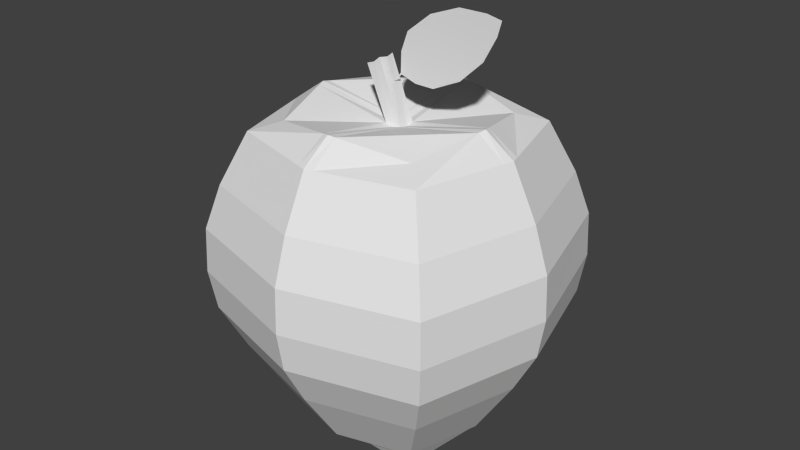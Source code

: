 # Source: Apple.blend  (saved by Blender 2.70.0; exported with 4.5.12 LTS)
import bpy
from mathutils import Matrix  # noqa: F401  (used for matrix-valued properties, if any)

bpy.ops.wm.read_factory_settings(use_empty=True)
scene = bpy.context.scene
scene.name = 'Scene'

# ---- collections
col_collection_1 = bpy.data.collections.new('Collection 1'); scene.collection.children.link(col_collection_1)

# ---- world
world_world = bpy.data.worlds.new('World'); scene.world = world_world
world_world.color = (0.05088, 0.05088, 0.05088)
world_world.use_sun_shadow = False
world_world.sun_shadow_jitter_overblur = 0.0
world_world.cycles.sampling_method = 'MANUAL'
world_world.cycles.sample_map_resolution = 256

# ---- meshes
me_plane = bpy.data.meshes.new('Plane')
me_plane.from_pydata([(0.1395, -1.059e-07, 1.351), (0.03211, -1.292e-07, 1.524), (0.3348, -7.395e-08, 1.483), (0.2378, -9.497e-08, 1.64), (0.3839, -8.585e-08, 1.574), (0.3431, -9.47e-08, 1.64), (0.3991, -9.312e-08, 1.629), (0.1247, -1.143e-07, 1.598), (0.2474, -8.773e-08, 1.401), (0.06651, -1.064e-07, 1.352), (0.005345, -1.196e-07, 1.451), (0.003355, -1.093e-07, 1.372), (0.214, -0.214, -0.02182), (-0.214, -0.214, -0.02182), (0.214, 0.214, -0.02182), (-0.214, 0.214, -0.02182), (0.0, -0.2747, 0.05698), (0.0, 0.2747, 0.05698), (-0.2747, 0.0, 0.05698), (0.2747, 0.0, 0.05698), (0.0, 0.0, 0.05698), (0.2788, -0.2788, 0.1018), (-0.2788, -0.2788, 0.1018), (0.2788, 0.2788, 0.1018), (-0.2788, 0.2788, 0.1018), (0.0, -0.358, 0.1018), (0.0, 0.358, 0.1018), (-0.358, 0.0, 0.1018), (0.358, 0.0, 0.1018), (0.3975, -0.3975, 0.3383), (-0.3975, -0.3975, 0.3383), (0.3975, 0.3975, 0.3383), (-0.3975, 0.3975, 0.3383), (0.0, -0.5104, 0.3383), (0.0, 0.5104, 0.3383), (-0.5104, 0.0, 0.3383), (0.5104, 0.0, 0.3383), (0.486, -0.486, 0.6565), (0.4662, -0.4662, 0.505), (-0.4662, -0.4662, 0.505), (0.4662, 0.4662, 0.505), (-0.4662, 0.4662, 0.505), (0.0, -0.5986, 0.505), (0.0, 0.5986, 0.505), (-0.5986, 0.0, 0.505), (0.5986, 0.0, 0.505), (0.4806, -0.4806, 0.8262), (-0.486, -0.486, 0.6565), (0.486, 0.486, 0.6565), (-0.486, 0.486, 0.6565), (0.0, -0.624, 0.6565), (0.0, 0.624, 0.6565), (-0.624, 0.0, 0.6565), (0.624, 0.0, 0.6565), (0.4381, -0.4381, 0.9929), (-0.4806, -0.4806, 0.8262), (0.4806, 0.4806, 0.8262), (-0.4806, 0.4806, 0.8262), (0.0, -0.6171, 0.8262), (0.0, 0.6171, 0.8262), (-0.6171, 0.0, 0.8262), (0.6171, 0.0, 0.8262), (0.3637, -0.3637, 1.187), (-0.4381, -0.4381, 0.9929), (0.4381, 0.4381, 0.9929), (-0.4381, 0.4381, 0.9929), (0.0, -0.5625, 0.9929), (0.0, 0.5625, 0.9929), (-0.5625, 0.0, 0.9929), (0.5625, 0.0, 0.9929), (0.2761, -0.2761, 1.22), (-0.3637, -0.3637, 1.187), (0.3637, 0.3637, 1.187), (-0.3637, 0.3637, 1.187), (0.0, -0.467, 1.187), (0.0, 0.467, 1.187), (-0.467, 0.0, 1.187), (0.467, 0.0, 1.187), (-0.2761, -0.2761, 1.22), (0.2761, 0.2761, 1.22), (-0.2761, 0.2761, 1.22), (0.0, -0.3546, 1.266), (0.0, 0.3546, 1.266), (-0.3546, 0.0, 1.266), (0.3546, 0.0, 1.266), (0.2693, 0.01918, 0.04992), (-0.2693, 0.01918, 0.04992), (0.0, 0.02463, 0.05698), (0.3509, 0.025, 0.1018), (-0.3509, 0.025, 0.1018), (0.5003, 0.03564, 0.3383), (-0.5003, 0.03564, 0.3383), (0.5867, 0.0418, 0.505), (-0.5867, 0.0418, 0.505), (0.6116, 0.04357, 0.6565), (-0.6116, 0.04357, 0.6565), (0.6049, 0.04309, 0.8262), (-0.6049, 0.04309, 0.8262), (0.5513, 0.03928, 0.9929), (-0.5513, 0.03928, 0.9929), (0.4578, 0.03261, 1.187), (-0.4578, 0.03261, 1.187), (0.3475, 0.02476, 1.262), (-0.3475, 0.02476, 1.262), (0.0, 0.03179, 1.194), (-0.2685, -0.02198, 0.04888), (0.2685, -0.02198, 0.04888), (0.0, -0.02823, 0.05698), (-0.3499, -0.02865, 0.1018), (0.3499, -0.02865, 0.1018), (-0.4988, -0.04084, 0.3383), (0.4988, -0.04084, 0.3383), (-0.585, -0.0479, 0.505), (0.585, -0.0479, 0.505), (-0.6098, -0.04993, 0.6565), (0.6098, -0.04993, 0.6565), (-0.6031, -0.04938, 0.8262), (0.6031, -0.04938, 0.8262), (-0.5497, -0.04501, 0.9929), (0.5497, -0.04501, 0.9929), (-0.4564, -0.03737, 1.187), (0.4564, -0.03737, 1.187), (-0.3465, -0.02837, 1.261), (0.3465, -0.02837, 1.261), (0.0, -0.03643, 1.195), (0.01862, -0.2695, 0.05012), (0.01862, 0.2695, 0.05012), (0.02391, 0.0, 0.05698), (0.02426, -0.3511, 0.1018), (0.02426, 0.3511, 0.1018), (0.03459, -0.5006, 0.3383), (0.03459, 0.5006, 0.3383), (0.04057, -0.5871, 0.505), (0.04057, 0.5871, 0.505), (0.04229, -0.612, 0.6565), (0.04229, 0.612, 0.6565), (0.04183, -0.6052, 0.8262), (0.04183, 0.6052, 0.8262), (0.03812, -0.5517, 0.9929), (0.03812, 0.5517, 0.9929), (0.03165, -0.458, 1.187), (0.03165, 0.458, 1.187), (0.02403, -0.3477, 1.262), (0.02403, 0.3477, 1.262), (0.03085, 0.0, 1.194), (0.02343, 0.02416, 0.05637), (0.03024, 0.03118, 1.2), (0.02337, -0.02768, 0.05628), (0.03015, -0.03573, 1.201), (-0.01936, -0.2692, 0.04985), (-0.01936, 0.2692, 0.04985), (-0.02486, 0.0, 0.05698), (-0.02523, -0.3508, 0.1018), (-0.02523, 0.3508, 0.1018), (-0.03597, -0.5002, 0.3383), (-0.03597, 0.5002, 0.3383), (-0.04219, -0.5866, 0.505), (-0.04219, 0.5866, 0.505), (-0.04398, -0.6115, 0.6565), (-0.04398, 0.6115, 0.6565), (-0.04349, -0.6048, 0.8262), (-0.04349, 0.6048, 0.8262), (-0.03964, -0.5512, 0.9929), (-0.03964, 0.5512, 0.9929), (-0.03291, -0.4577, 1.187), (-0.03291, 0.4577, 1.187), (-0.02499, -0.3475, 1.262), (-0.02499, 0.3475, 1.262), (-0.03208, 0.0, 1.194), (-0.02437, 0.02414, 0.05634), (-0.03145, 0.03115, 1.2), (-0.0243, -0.02766, 0.05625), (-0.03135, -0.0357, 1.201), (-0.07785, 5.813e-06, 1.399), (-0.08139, 0.03179, 1.405), (-0.08191, -0.03642, 1.406), (-0.05458, 5.811e-06, 1.42), (-0.05817, 0.03118, 1.425), (-0.05869, -0.03572, 1.426), (-0.1092, 5.815e-06, 1.389), (-0.1117, 0.03116, 1.394), (-0.112, -0.03569, 1.395), (-0.02526, 3.816e-06, 1.342), (-0.02819, -0.03572, 1.349), (-0.08272, 3.819e-06, 1.322), (-0.08413, 0.03116, 1.328), (-0.05379, -0.03642, 1.333), (-0.02782, 0.03118, 1.348), (-0.05345, 0.03179, 1.333), (-0.08434, -0.03569, 1.329), (0.08581, -1.176e-07, 1.437), (0.2863, -8.446e-08, 1.562), (0.3635, -9.027e-08, 1.607), (0.1861, -1.01e-07, 1.499), (0.03593, -1.13e-07, 1.402), (0.3963, -9.32e-08, 1.629), (0.003457, -1.098e-07, 1.376), (0.1368, -1.065e-07, 1.355), (0.3323, -7.449e-08, 1.487), (0.3829, -8.607e-08, 1.575), (0.2443, -8.84e-08, 1.406), (0.06496, -1.067e-07, 1.355), (0.03536, -1.285e-07, 1.519), (0.2407, -9.433e-08, 1.635), (0.3443, -9.443e-08, 1.638), (0.3982, -9.268e-08, 1.625), (0.1284, -1.135e-07, 1.592), (0.007195, -1.192e-07, 1.448), (0.007176, -1.091e-07, 1.371), (0.3955, -9.277e-08, 1.626), (0.007177, -1.096e-07, 1.375)], [], [(200, 8, 2, 198), (198, 2, 4, 199), (197, 0, 8, 200), (209, 199, 4, 205), (202, 1, 10, 207), (210, 207, 10, 196), (145, 126, 14, 85), (169, 150, 17, 87), (171, 151, 20, 107), (147, 127, 19, 106), (153, 24, 32, 155), (89, 27, 35, 91), (108, 22, 30, 110), (109, 28, 36, 111), (125, 12, 21, 128), (85, 14, 23, 88), (106, 19, 28, 109), (105, 13, 22, 108), (86, 18, 27, 89), (150, 15, 24, 153), (126, 17, 26, 129), (149, 16, 25, 152), (90, 31, 40, 92), (130, 29, 38, 132), (154, 33, 42, 156), (131, 34, 43, 133), (129, 26, 34, 131), (152, 25, 33, 154), (128, 21, 29, 130), (88, 23, 31, 90), (112, 39, 47, 114), (113, 45, 53, 115), (92, 40, 48, 94), (132, 38, 37, 134), (111, 36, 45, 113), (110, 30, 39, 112), (91, 35, 44, 93), (155, 32, 41, 157), (95, 52, 60, 97), (114, 47, 55, 116), (115, 53, 61, 117), (94, 48, 56, 96), (93, 44, 52, 95), (157, 41, 49, 159), (133, 43, 51, 135), (156, 42, 50, 158), (161, 57, 65, 163), (97, 60, 68, 99), (116, 55, 63, 118), (117, 61, 69, 119), (159, 49, 57, 161), (135, 51, 59, 137), (158, 50, 58, 160), (134, 37, 46, 136), (162, 66, 74, 164), (139, 67, 75, 141), (163, 65, 73, 165), (99, 68, 76, 101), (137, 59, 67, 139), (160, 58, 66, 162), (136, 46, 54, 138), (96, 56, 64, 98), (100, 72, 79, 102), (140, 62, 70, 142), (164, 74, 81, 166), (141, 75, 82, 143), (138, 54, 62, 140), (98, 64, 72, 100), (119, 69, 77, 121), (118, 63, 71, 120), (146, 102, 79, 143), (170, 104, 82, 167), (187, 188, 174, 177), (148, 123, 84, 144), (121, 77, 84, 123), (120, 71, 78, 122), (101, 76, 83, 103), (165, 73, 80, 167), (127, 145, 85, 19), (151, 169, 87, 20), (24, 89, 91, 32), (19, 85, 88, 28), (15, 86, 89, 24), (36, 90, 92, 45), (28, 88, 90, 36), (45, 92, 94, 53), (32, 91, 93, 41), (49, 95, 97, 57), (53, 94, 96, 61), (41, 93, 95, 49), (57, 97, 99, 65), (65, 99, 101, 73), (61, 96, 98, 69), (77, 100, 102, 84), (69, 98, 100, 77), (144, 84, 102, 146), (186, 183, 178, 175), (73, 101, 103, 80), (149, 171, 107, 16), (125, 147, 106, 12), (27, 108, 110, 35), (21, 109, 111, 29), (12, 106, 109, 21), (18, 105, 108, 27), (44, 112, 114, 52), (38, 113, 115, 37), (29, 111, 113, 38), (35, 110, 112, 44), (52, 114, 116, 60), (37, 115, 117, 46), (60, 116, 118, 68), (46, 117, 119, 54), (54, 119, 121, 62), (68, 118, 120, 76), (166, 81, 124, 172), (142, 70, 123, 148), (62, 121, 123, 70), (76, 120, 122, 83), (87, 17, 126, 145), (107, 20, 127, 147), (16, 125, 128, 25), (14, 126, 129, 23), (33, 130, 132, 42), (31, 131, 133, 40), (23, 129, 131, 31), (25, 128, 130, 33), (42, 132, 134, 50), (40, 133, 135, 48), (48, 135, 137, 56), (50, 134, 136, 58), (64, 139, 141, 72), (56, 137, 139, 64), (58, 136, 138, 66), (74, 140, 142, 81), (72, 141, 143, 79), (66, 138, 140, 74), (104, 146, 143, 82), (183, 182, 176, 178), (20, 87, 145, 127), (185, 184, 179, 180), (16, 107, 147, 125), (81, 142, 148, 124), (86, 15, 150, 169), (105, 18, 151, 171), (26, 153, 155, 34), (17, 150, 153, 26), (13, 149, 152, 22), (30, 154, 156, 39), (22, 152, 154, 30), (34, 155, 157, 43), (43, 157, 159, 51), (39, 156, 158, 47), (59, 161, 163, 67), (51, 159, 161, 59), (47, 158, 160, 55), (63, 162, 164, 71), (67, 163, 165, 75), (55, 160, 162, 63), (71, 164, 166, 78), (103, 170, 167, 80), (122, 172, 168, 83), (75, 165, 167, 82), (18, 86, 169, 151), (83, 168, 170, 103), (13, 105, 171, 149), (78, 166, 172, 122), (181, 175, 173, 179), (179, 173, 174, 180), (175, 178, 176, 173), (173, 176, 177, 174), (189, 186, 175, 181), (184, 189, 181, 179), (182, 187, 177, 176), (188, 185, 180, 174), (146, 104, 188, 187), (124, 148, 183, 186), (148, 144, 182, 183), (170, 168, 184, 185), (172, 124, 186, 189), (168, 172, 189, 184), (144, 146, 187, 182), (104, 170, 185, 188), (206, 193, 191, 203), (203, 191, 192, 204), (202, 190, 193, 206), (197, 190, 194, 201), (193, 200, 198, 191), (191, 198, 199, 192), (190, 197, 200, 193), (204, 192, 199, 209), (208, 210, 196, 11), (0, 197, 201, 9), (195, 209, 205, 6), (190, 202, 207, 194), (201, 194, 207, 210), (7, 206, 203, 3), (3, 203, 204, 5), (1, 202, 206, 7), (5, 204, 209, 195), (9, 201, 210, 208), (196, 182, 208, 11)])
_uv = me_plane.uv_layers.new(name='UVMap')
_uv.uv.foreach_set('vector', [0.6867, 0.6832, 0.6877, 0.6755, 0.8362, 0.7264, 0.8354, 0.7324, 0.8354, 0.7324, 0.8362, 0.7264, 0.9433, 0.8068, 0.943, 0.8094, 0.5324, 0.6822, 0.5331, 0.6755, 0.6877, 0.6755, 0.6867, 0.6832, 0.9853, 0.8628, 0.943, 0.8094, 0.9433, 0.8068, 0.9883, 0.8606, 0.5003, 0.9282, 0.4992, 0.9362, 0.4304, 0.8633, 0.4312, 0.859, 0.3991, 0.7763, 0.4312, 0.859, 0.4304, 0.8633, 0.3951, 0.7787, 0.2661, 0.1071, 0.1779, 0.07219, 0.2242, 0.007531, 0.3027, 0.01929, 0.259, 0.1244, 0.172, 0.08657, 0.1731, 0.07845, 0.2624, 0.1155, 0.278, 0.132, 0.2678, 0.1281, 0.2714, 0.1191, 0.2817, 0.1231, 0.2848, 0.1146, 0.2749, 0.1104, 0.3108, 0.02024, 0.3182, 0.02579, 0.7777, 0.2485, 0.8636, 0.2039, 0.9342, 0.2921, 0.8117, 0.3317, 0.2102, 0.249, 0.2177, 0.2535, 0.1883, 0.3388, 0.1777, 0.3342, 0.2274, 0.2552, 0.3107, 0.2831, 0.2966, 0.3656, 0.2011, 0.3409, 0.5772, 0.2908, 0.5862, 0.2917, 0.5924, 0.3705, 0.5814, 0.3701, 0.4128, 0.2588, 0.4946, 0.2437, 0.4948, 0.2984, 0.411, 0.2913, 0.5901, 0.2572, 0.6674, 0.2289, 0.6788, 0.2825, 0.5937, 0.2896, 0.5754, 0.258, 0.5835, 0.2605, 0.5862, 0.2917, 0.5772, 0.2908, 0.2401, 0.2211, 0.3222, 0.2295, 0.3107, 0.2831, 0.2274, 0.2552, 0.2242, 0.2151, 0.2306, 0.2205, 0.2177, 0.2535, 0.2102, 0.249, 0.763, 0.2174, 0.8221, 0.1629, 0.8636, 0.2039, 0.7777, 0.2485, 0.7503, 0.2228, 0.7576, 0.2228, 0.7703, 0.2532, 0.7621, 0.2547, 0.3994, 0.2576, 0.406, 0.2609, 0.4034, 0.2921, 0.3958, 0.29, 0.6019, 0.3687, 0.6936, 0.3648, 0.6993, 0.4093, 0.6049, 0.4135, 0.4069, 0.3703, 0.4949, 0.3787, 0.4949, 0.4203, 0.4043, 0.4147, 0.388, 0.369, 0.3976, 0.3708, 0.3949, 0.415, 0.3852, 0.4137, 0.7905, 0.3386, 0.8012, 0.3366, 0.815, 0.3889, 0.8034, 0.3904, 0.7621, 0.2547, 0.7703, 0.2532, 0.8012, 0.3366, 0.7905, 0.3386, 0.3958, 0.29, 0.4034, 0.2921, 0.3976, 0.3708, 0.388, 0.369, 0.411, 0.2913, 0.4948, 0.2984, 0.4949, 0.3787, 0.4069, 0.3703, 0.5937, 0.2896, 0.6788, 0.2825, 0.6936, 0.3648, 0.6019, 0.3687, 0.1896, 0.3928, 0.2913, 0.41, 0.2886, 0.4425, 0.1845, 0.4331, 0.5841, 0.4145, 0.5952, 0.4148, 0.5968, 0.4479, 0.5854, 0.4482, 0.6049, 0.4135, 0.6993, 0.4093, 0.7022, 0.442, 0.6068, 0.4474, 0.4043, 0.4147, 0.4949, 0.4203, 0.4949, 0.4505, 0.4031, 0.4483, 0.5814, 0.3701, 0.5924, 0.3705, 0.5952, 0.4148, 0.5841, 0.4145, 0.2011, 0.3409, 0.2966, 0.3656, 0.2913, 0.41, 0.1896, 0.3928, 0.1777, 0.3342, 0.1883, 0.3388, 0.176, 0.3914, 0.1643, 0.3882, 0.8117, 0.3317, 0.9342, 0.2921, 0.9677, 0.3563, 0.8268, 0.3853, 0.1581, 0.4309, 0.1707, 0.4322, 0.1693, 0.477, 0.1572, 0.4778, 0.1845, 0.4331, 0.2886, 0.4425, 0.2865, 0.4778, 0.1829, 0.4774, 0.5854, 0.4482, 0.5968, 0.4479, 0.598, 0.4845, 0.5867, 0.4853, 0.6068, 0.4474, 0.7022, 0.442, 0.7046, 0.4777, 0.608, 0.4847, 0.1643, 0.3882, 0.176, 0.3914, 0.1707, 0.4322, 0.1581, 0.4309, 0.8268, 0.3853, 0.9677, 0.3563, 0.9804, 0.4104, 0.8344, 0.4283, 0.8034, 0.3904, 0.815, 0.3889, 0.8216, 0.43, 0.8096, 0.4311, 0.3852, 0.4137, 0.3949, 0.415, 0.3934, 0.4481, 0.3833, 0.4475, 0.837, 0.4762, 0.9845, 0.472, 0.9732, 0.5365, 0.8348, 0.5268, 0.1572, 0.4778, 0.1693, 0.477, 0.1725, 0.5239, 0.1612, 0.5265, 0.1829, 0.4774, 0.2865, 0.4778, 0.2854, 0.5169, 0.1854, 0.5236, 0.5867, 0.4853, 0.598, 0.4845, 0.5989, 0.5246, 0.5873, 0.5257, 0.8344, 0.4283, 0.9804, 0.4104, 0.9845, 0.472, 0.837, 0.4762, 0.8096, 0.4311, 0.8216, 0.43, 0.8243, 0.4757, 0.8125, 0.4764, 0.3833, 0.4475, 0.3934, 0.4481, 0.3922, 0.4845, 0.3822, 0.4847, 0.4031, 0.4483, 0.4949, 0.4505, 0.4949, 0.4835, 0.4018, 0.4852, 0.3811, 0.5252, 0.3913, 0.5244, 0.3905, 0.5812, 0.381, 0.5827, 0.8112, 0.5245, 0.8227, 0.5245, 0.8154, 0.5884, 0.8052, 0.5887, 0.8348, 0.5268, 0.9732, 0.5365, 0.9439, 0.615, 0.8255, 0.5917, 0.1612, 0.5265, 0.1725, 0.5239, 0.1816, 0.5834, 0.1724, 0.5869, 0.8125, 0.4764, 0.8243, 0.4757, 0.8227, 0.5245, 0.8112, 0.5245, 0.3822, 0.4847, 0.3922, 0.4845, 0.3913, 0.5244, 0.3811, 0.5252, 0.4018, 0.4852, 0.4949, 0.4835, 0.4949, 0.5206, 0.4011, 0.5254, 0.608, 0.4847, 0.7046, 0.4777, 0.7058, 0.5174, 0.609, 0.5253, 0.6088, 0.583, 0.7054, 0.5728, 0.7043, 0.6123, 0.6084, 0.6254, 0.3996, 0.5828, 0.4949, 0.574, 0.4948, 0.6132, 0.3984, 0.6251, 0.381, 0.5827, 0.3905, 0.5812, 0.3901, 0.624, 0.3813, 0.6248, 0.8052, 0.5887, 0.8154, 0.5884, 0.808, 0.6331, 0.7992, 0.633, 0.4011, 0.5254, 0.4949, 0.5206, 0.4949, 0.574, 0.3996, 0.5828, 0.609, 0.5253, 0.7058, 0.5174, 0.7054, 0.5728, 0.6088, 0.583, 0.5873, 0.5257, 0.5989, 0.5246, 0.5994, 0.5815, 0.5886, 0.5834, 0.1854, 0.5236, 0.2854, 0.5169, 0.2854, 0.5717, 0.1928, 0.5833, 0.207, 0.7488, 0.2354, 0.8611, 0.1397, 0.8541, 0.09269, 0.7699, 0.2025, 0.727, 0.2048, 0.738, 0.08826, 0.7618, 0.08922, 0.7524, 0.6033, 0.1353, 0.626, 0.1319, 0.6247, 0.1915, 0.6022, 0.1991, 0.2306, 0.7433, 0.2541, 0.8564, 0.2448, 0.8618, 0.218, 0.7463, 0.5886, 0.5834, 0.5994, 0.5815, 0.5997, 0.6245, 0.5897, 0.6257, 0.1928, 0.5833, 0.2854, 0.5717, 0.2856, 0.6111, 0.1989, 0.6217, 0.1724, 0.5869, 0.1816, 0.5834, 0.1898, 0.6217, 0.1827, 0.625, 0.8255, 0.5917, 0.9439, 0.615, 0.9133, 0.6513, 0.8167, 0.6353, 0.2749, 0.1104, 0.2661, 0.1071, 0.3027, 0.01929, 0.3108, 0.02024, 0.2678, 0.1281, 0.259, 0.1244, 0.2624, 0.1155, 0.2714, 0.1191, 0.1201, 0.2078, 0.2102, 0.249, 0.1777, 0.3342, 0.053, 0.2994, 0.5835, 0.2605, 0.5901, 0.2572, 0.5937, 0.2896, 0.5862, 0.2917, 0.1593, 0.164, 0.2242, 0.2151, 0.2102, 0.249, 0.1201, 0.2078, 0.5924, 0.3705, 0.6019, 0.3687, 0.6049, 0.4135, 0.5952, 0.4148, 0.5862, 0.2917, 0.5937, 0.2896, 0.6019, 0.3687, 0.5924, 0.3705, 0.5952, 0.4148, 0.6049, 0.4135, 0.6068, 0.4474, 0.5968, 0.4479, 0.053, 0.2994, 0.1777, 0.3342, 0.1643, 0.3882, 0.02222, 0.3653, 0.01208, 0.4201, 0.1581, 0.4309, 0.1572, 0.4778, 0.01111, 0.4819, 0.5968, 0.4479, 0.6068, 0.4474, 0.608, 0.4847, 0.598, 0.4845, 0.02222, 0.3653, 0.1643, 0.3882, 0.1581, 0.4309, 0.01208, 0.4201, 0.01111, 0.4819, 0.1572, 0.4778, 0.1612, 0.5265, 0.02627, 0.5458, 0.02627, 0.5458, 0.1612, 0.5265, 0.1724, 0.5869, 0.06245, 0.6225, 0.598, 0.4845, 0.608, 0.4847, 0.609, 0.5253, 0.5989, 0.5246, 0.5994, 0.5815, 0.6088, 0.583, 0.6084, 0.6254, 0.5997, 0.6245, 0.5989, 0.5246, 0.609, 0.5253, 0.6088, 0.583, 0.5994, 0.5815, 0.218, 0.7463, 0.2448, 0.8618, 0.2354, 0.8611, 0.207, 0.7488, 0.5294, 0.1311, 0.5519, 0.1351, 0.5508, 0.1989, 0.5287, 0.1907, 0.06245, 0.6225, 0.1724, 0.5869, 0.1827, 0.625, 0.09762, 0.6547, 0.3661, 0.164, 0.278, 0.132, 0.2817, 0.1231, 0.371, 0.1573, 0.3718, 0.1495, 0.2848, 0.1146, 0.3182, 0.02579, 0.3826, 0.07047, 0.2177, 0.2535, 0.2274, 0.2552, 0.2011, 0.3409, 0.1883, 0.3388, 0.4948, 0.2984, 0.5772, 0.2908, 0.5814, 0.3701, 0.4949, 0.3787, 0.4946, 0.2437, 0.5754, 0.258, 0.5772, 0.2908, 0.4948, 0.2984, 0.2306, 0.2205, 0.2401, 0.2211, 0.2274, 0.2552, 0.2177, 0.2535, 0.176, 0.3914, 0.1896, 0.3928, 0.1845, 0.4331, 0.1707, 0.4322, 0.4949, 0.4203, 0.5841, 0.4145, 0.5854, 0.4482, 0.4949, 0.4505, 0.4949, 0.3787, 0.5814, 0.3701, 0.5841, 0.4145, 0.4949, 0.4203, 0.1883, 0.3388, 0.2011, 0.3409, 0.1896, 0.3928, 0.176, 0.3914, 0.1707, 0.4322, 0.1845, 0.4331, 0.1829, 0.4774, 0.1693, 0.477, 0.4949, 0.4505, 0.5854, 0.4482, 0.5867, 0.4853, 0.4949, 0.4835, 0.1693, 0.477, 0.1829, 0.4774, 0.1854, 0.5236, 0.1725, 0.5239, 0.4949, 0.4835, 0.5867, 0.4853, 0.5873, 0.5257, 0.4949, 0.5206, 0.4949, 0.5206, 0.5873, 0.5257, 0.5886, 0.5834, 0.4949, 0.574, 0.1725, 0.5239, 0.1854, 0.5236, 0.1928, 0.5833, 0.1816, 0.5834, 0.3364, 0.6951, 0.3414, 0.7033, 0.228, 0.7328, 0.2252, 0.7219, 0.341, 0.7124, 0.3358, 0.8087, 0.2541, 0.8564, 0.2306, 0.7433, 0.4949, 0.574, 0.5886, 0.5834, 0.5897, 0.6257, 0.4948, 0.6132, 0.1816, 0.5834, 0.1928, 0.5833, 0.1989, 0.6217, 0.1898, 0.6217, 0.2624, 0.1155, 0.1731, 0.07845, 0.1779, 0.07219, 0.2661, 0.1071, 0.2817, 0.1231, 0.2714, 0.1191, 0.2749, 0.1104, 0.2848, 0.1146, 0.406, 0.2609, 0.4128, 0.2588, 0.411, 0.2913, 0.4034, 0.2921, 0.6674, 0.2289, 0.7503, 0.2228, 0.7621, 0.2547, 0.6788, 0.2825, 0.3976, 0.3708, 0.4069, 0.3703, 0.4043, 0.4147, 0.3949, 0.415, 0.6936, 0.3648, 0.7905, 0.3386, 0.8034, 0.3904, 0.6993, 0.4093, 0.6788, 0.2825, 0.7621, 0.2547, 0.7905, 0.3386, 0.6936, 0.3648, 0.4034, 0.2921, 0.411, 0.2913, 0.4069, 0.3703, 0.3976, 0.3708, 0.3949, 0.415, 0.4043, 0.4147, 0.4031, 0.4483, 0.3934, 0.4481, 0.6993, 0.4093, 0.8034, 0.3904, 0.8096, 0.4311, 0.7022, 0.442, 0.7022, 0.442, 0.8096, 0.4311, 0.8125, 0.4764, 0.7046, 0.4777, 0.3934, 0.4481, 0.4031, 0.4483, 0.4018, 0.4852, 0.3922, 0.4845, 0.7058, 0.5174, 0.8112, 0.5245, 0.8052, 0.5887, 0.7054, 0.5728, 0.7046, 0.4777, 0.8125, 0.4764, 0.8112, 0.5245, 0.7058, 0.5174, 0.3922, 0.4845, 0.4018, 0.4852, 0.4011, 0.5254, 0.3913, 0.5244, 0.3905, 0.5812, 0.3996, 0.5828, 0.3984, 0.6251, 0.3901, 0.624, 0.7054, 0.5728, 0.8052, 0.5887, 0.7992, 0.633, 0.7043, 0.6123, 0.3913, 0.5244, 0.4011, 0.5254, 0.3996, 0.5828, 0.3905, 0.5812, 0.2048, 0.738, 0.207, 0.7488, 0.09269, 0.7699, 0.08826, 0.7618, 0.5519, 0.1351, 0.5794, 0.1303, 0.5783, 0.1941, 0.5508, 0.1989, 0.2714, 0.1191, 0.2624, 0.1155, 0.2661, 0.1071, 0.2749, 0.1104, 0.6492, 0.1375, 0.6731, 0.133, 0.6732, 0.1883, 0.6492, 0.1929, 0.371, 0.1573, 0.2817, 0.1231, 0.2848, 0.1146, 0.3718, 0.1495, 0.3414, 0.7033, 0.341, 0.7124, 0.2306, 0.7433, 0.228, 0.7328, 0.2242, 0.2151, 0.1593, 0.164, 0.172, 0.08657, 0.259, 0.1244, 0.2401, 0.2211, 0.2306, 0.2205, 0.2678, 0.1281, 0.278, 0.132, 0.7703, 0.2532, 0.7777, 0.2485, 0.8117, 0.3317, 0.8012, 0.3366, 0.7576, 0.2228, 0.763, 0.2174, 0.7777, 0.2485, 0.7703, 0.2532, 0.3222, 0.2295, 0.3994, 0.2576, 0.3958, 0.29, 0.3107, 0.2831, 0.2966, 0.3656, 0.388, 0.369, 0.3852, 0.4137, 0.2913, 0.41, 0.3107, 0.2831, 0.3958, 0.29, 0.388, 0.369, 0.2966, 0.3656, 0.8012, 0.3366, 0.8117, 0.3317, 0.8268, 0.3853, 0.815, 0.3889, 0.815, 0.3889, 0.8268, 0.3853, 0.8344, 0.4283, 0.8216, 0.43, 0.2913, 0.41, 0.3852, 0.4137, 0.3833, 0.4475, 0.2886, 0.4425, 0.8243, 0.4757, 0.837, 0.4762, 0.8348, 0.5268, 0.8227, 0.5245, 0.8216, 0.43, 0.8344, 0.4283, 0.837, 0.4762, 0.8243, 0.4757, 0.2886, 0.4425, 0.3833, 0.4475, 0.3822, 0.4847, 0.2865, 0.4778, 0.2854, 0.5169, 0.3811, 0.5252, 0.381, 0.5827, 0.2854, 0.5717, 0.8227, 0.5245, 0.8348, 0.5268, 0.8255, 0.5917, 0.8154, 0.5884, 0.2865, 0.4778, 0.3822, 0.4847, 0.3811, 0.5252, 0.2854, 0.5169, 0.2854, 0.5717, 0.381, 0.5827, 0.3813, 0.6248, 0.2856, 0.6111, 0.1827, 0.625, 0.2025, 0.727, 0.08922, 0.7524, 0.09762, 0.6547, 0.1989, 0.6217, 0.2252, 0.7219, 0.2131, 0.7249, 0.1898, 0.6217, 0.8154, 0.5884, 0.8255, 0.5917, 0.8167, 0.6353, 0.808, 0.6331, 0.2306, 0.2205, 0.2242, 0.2151, 0.259, 0.1244, 0.2678, 0.1281, 0.1898, 0.6217, 0.2131, 0.7249, 0.2025, 0.727, 0.1827, 0.625, 0.3222, 0.2295, 0.2401, 0.2211, 0.278, 0.132, 0.3661, 0.164, 0.2856, 0.6111, 0.3364, 0.6951, 0.2252, 0.7219, 0.1989, 0.6217, 0.5042, 0.1913, 0.4988, 0.2152, 0.4715, 0.209, 0.4769, 0.185, 0.4769, 0.185, 0.4715, 0.209, 0.4477, 0.2036, 0.4531, 0.1796, 0.4988, 0.2152, 0.4936, 0.2382, 0.4663, 0.2322, 0.4715, 0.209, 0.4715, 0.209, 0.4663, 0.2322, 0.4424, 0.2268, 0.4477, 0.2036, 0.5061, 0.1358, 0.5294, 0.1311, 0.5287, 0.1907, 0.5042, 0.1913, 0.4788, 0.1297, 0.5061, 0.1358, 0.5042, 0.1913, 0.4769, 0.185, 0.5794, 0.1303, 0.6033, 0.1353, 0.6022, 0.1991, 0.5783, 0.1941, 0.626, 0.1319, 0.6492, 0.1375, 0.6492, 0.1929, 0.6247, 0.1915, 0.6054, 0.01317, 0.6286, 0.01784, 0.626, 0.1319, 0.6033, 0.1353, 0.5307, 0.01698, 0.5539, 0.01297, 0.5519, 0.1351, 0.5294, 0.1311, 0.5539, 0.01297, 0.5815, 0.008225, 0.5794, 0.1303, 0.5519, 0.1351, 0.6491, 0.0314, 0.6732, 0.02726, 0.6731, 0.133, 0.6492, 0.1375, 0.5097, 0.02974, 0.5307, 0.01698, 0.5294, 0.1311, 0.5061, 0.1358, 0.4824, 0.02408, 0.5097, 0.02974, 0.5061, 0.1358, 0.4788, 0.1297, 0.5815, 0.008225, 0.6054, 0.01317, 0.6033, 0.1353, 0.5794, 0.1303, 0.6286, 0.01784, 0.6491, 0.0314, 0.6492, 0.1375, 0.626, 0.1319, 0.6499, 0.9665, 0.6687, 0.8256, 0.8209, 0.8454, 0.8063, 0.9571, 0.8063, 0.9571, 0.8209, 0.8454, 0.9368, 0.8571, 0.9307, 0.9042, 0.5003, 0.9282, 0.518, 0.806, 0.6687, 0.8256, 0.6499, 0.9665, 0.5324, 0.6822, 0.518, 0.806, 0.4426, 0.7912, 0.4491, 0.722, 0.6687, 0.8256, 0.6867, 0.6832, 0.8354, 0.7324, 0.8209, 0.8454, 0.8209, 0.8454, 0.8354, 0.7324, 0.943, 0.8094, 0.9368, 0.8571, 0.518, 0.806, 0.5324, 0.6822, 0.6867, 0.6832, 0.6687, 0.8256, 0.9307, 0.9042, 0.9368, 0.8571, 0.943, 0.8094, 0.9853, 0.8628, 0.3962, 0.7727, 0.3991, 0.7763, 0.3951, 0.7787, 0.3965, 0.7759, 0.5331, 0.6755, 0.5324, 0.6822, 0.4491, 0.722, 0.4494, 0.7183, 0.9881, 0.8663, 0.9853, 0.8628, 0.9883, 0.8606, 0.9911, 0.8641, 0.518, 0.806, 0.5003, 0.9282, 0.4312, 0.859, 0.4426, 0.7912, 0.4491, 0.722, 0.4426, 0.7912, 0.4312, 0.859, 0.3991, 0.7763, 0.6487, 0.9756, 0.6499, 0.9665, 0.8063, 0.9571, 0.8053, 0.9643, 0.8053, 0.9643, 0.8063, 0.9571, 0.9307, 0.9042, 0.9303, 0.9073, 0.4992, 0.9362, 0.5003, 0.9282, 0.6499, 0.9665, 0.6487, 0.9756, 0.9303, 0.9073, 0.9307, 0.9042, 0.9853, 0.8628, 0.9881, 0.8663, 0.4494, 0.7183, 0.4491, 0.722, 0.3991, 0.7763, 0.3962, 0.7727, 0.3951, 0.7787, 0.3573, 0.7613, 0.3962, 0.7727, 0.3965, 0.7759])
me_plane.use_remesh_preserve_volume = False
me_plane.use_remesh_preserve_attributes = False
me_plane.use_mirror_vertex_groups = False
me_plane.update()

# ---- objects
ob_plane = bpy.data.objects.new('Plane', me_plane)

# ---- transforms, parenting, visibility, modifiers, constraints
ob_plane.location = (0.04488, -4.061e-07, 0.007156)
ob_plane.lineart.crease_threshold = 0.0

# ---- collection membership
col_collection_1.objects.link(ob_plane)

# ---- scene / render settings (as saved in the file)
scene.frame_start = 1; scene.frame_end = 250; scene.frame_set(1)
scene.render.engine = 'BLENDER_EEVEE_NEXT'
scene.render.image_settings.compression = 90
scene.render.resolution_percentage = 50
scene.render.dither_intensity = 0.0
scene.cycles.use_denoising = False
scene.cycles.samples = 10
scene.cycles.sampling_pattern = 'TABULATED_SOBOL'
scene.cycles.light_sampling_threshold = 0.0
scene.cycles.use_adaptive_sampling = False
scene.cycles.use_light_tree = False
scene.cycles.blur_glossy = 0.0
scene.cycles.volume_bounces = 1
scene.cycles.pixel_filter_type = 'GAUSSIAN'
scene.cycles.sample_clamp_indirect = 0.0
scene.view_settings.view_transform = 'Standard'
bpy.context.view_layer.update()

# ---- added for rendering (the .blend has no active camera and no usable light): camera, sun
cam_auto = bpy.data.cameras.new('AutoCamera')
cam_auto.lens = 50.0
cam_auto.sensor_width = 36.0
cam_auto.clip_end = 1000.0
ob_auto_camera = bpy.data.objects.new('AutoCamera', cam_auto)
scene.collection.objects.link(ob_auto_camera)
ob_auto_camera.location = (2.28764, -2.69132, 2.61036)
ob_auto_camera.rotation_euler = (1.09748, -7.21219e-08, 0.694738)
scene.camera = ob_auto_camera
light_auto_sun = bpy.data.lights.new('AutoSun', 'SUN')
light_auto_sun.energy = 3.0
light_auto_sun.angle = 0.0523599
ob_auto_sun = bpy.data.objects.new('AutoSun', light_auto_sun)
scene.collection.objects.link(ob_auto_sun)
ob_auto_sun.rotation_euler = (0.872665, 0.174533, 0.523599)
bpy.context.view_layer.update()
